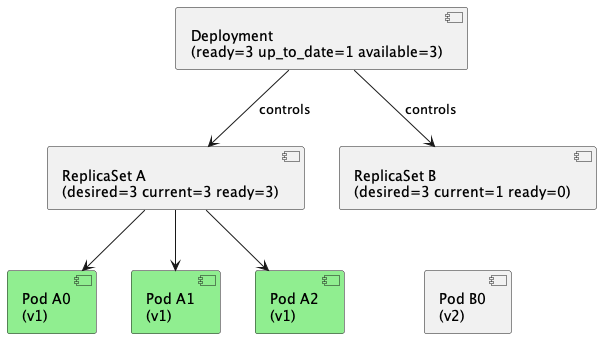

The diagram above was rendered by PlantUML. Its source (embedded in the PNG):
@startuml deployment-rolling-update-1

component "Deployment\n(ready=3 up_to_date=1 available=3)" as Deployment
component "ReplicaSet A\n(desired=3 current=3 ready=3)" as ReplicaSet_A
component "ReplicaSet B\n(desired=3 current=1 ready=0)" as ReplicaSet_B

component "Pod A0\n(v1)" as pod_A0 #LightGreen
component "Pod A1\n(v1)" as pod_A1 #LightGreen
component "Pod A2\n(v1)" as pod_A2 #LightGreen

component "Pod B0\n(v2)" as pod_B0

pod_A0 -right[#transparent]-> pod_A1
pod_A1 -right[#transparent]-> pod_A2

Deployment -down-> ReplicaSet_A: controls
Deployment -down-> ReplicaSet_B: controls

ReplicaSet_A -down-> pod_A0
ReplicaSet_A -down-> pod_A1
ReplicaSet_A -down-> pod_A2

ReplicaSet_B -down[#transparent]-> pod_B0

@enduml